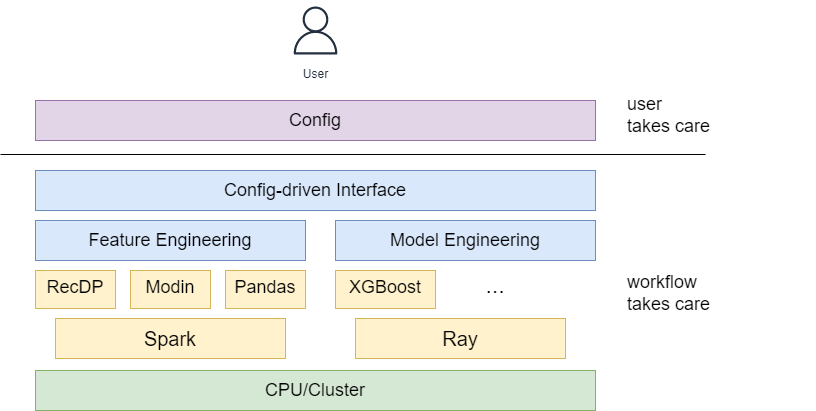

The diagram above was exported from draw.io. Its source (the exported page's mxGraphModel, read from the mxfile embedded in the PNG):
<mxGraphModel dx="1031" dy="971" grid="1" gridSize="10" guides="1" tooltips="1" connect="1" arrows="1" fold="1" page="1" pageScale="1" pageWidth="1700" pageHeight="1100" math="0" shadow="0">
  <root>
    <mxCell id="0" />
    <mxCell id="1" parent="0" />
    <mxCell id="jpHfz7yod0ReoXTbI0tC-1" value="CPU/Cluster" style="rounded=0;whiteSpace=wrap;html=1;fontSize=18;fillColor=#d5e8d4;strokeColor=#82b366;" vertex="1" parent="1">
      <mxGeometry x="200" y="520" width="560" height="40" as="geometry" />
    </mxCell>
    <mxCell id="jpHfz7yod0ReoXTbI0tC-2" value="Spark" style="rounded=0;whiteSpace=wrap;html=1;fontSize=20;fillColor=#dae8fc;strokeColor=#6c8ebf;" vertex="1" parent="1">
      <mxGeometry x="220" y="468" width="230" height="40" as="geometry" />
    </mxCell>
    <mxCell id="jpHfz7yod0ReoXTbI0tC-5" value="Ray" style="rounded=0;whiteSpace=wrap;html=1;fontSize=20;fillColor=#fff2cc;strokeColor=#d6b656;" vertex="1" parent="1">
      <mxGeometry x="520" y="468" width="210" height="40" as="geometry" />
    </mxCell>
    <mxCell id="jpHfz7yod0ReoXTbI0tC-6" value="RecDP" style="rounded=0;whiteSpace=wrap;html=1;fontSize=18;verticalAlign=top;fillColor=#dae8fc;strokeColor=#6c8ebf;" vertex="1" parent="1">
      <mxGeometry x="200" y="420" width="80" height="38" as="geometry" />
    </mxCell>
    <mxCell id="jpHfz7yod0ReoXTbI0tC-7" value="Modin" style="rounded=0;whiteSpace=wrap;html=1;fontSize=18;verticalAlign=top;fillColor=#fff2cc;strokeColor=#d6b656;" vertex="1" parent="1">
      <mxGeometry x="295" y="420" width="80" height="38" as="geometry" />
    </mxCell>
    <mxCell id="jpHfz7yod0ReoXTbI0tC-8" value="Pandas" style="rounded=0;whiteSpace=wrap;html=1;fontSize=18;verticalAlign=top;fillColor=#dae8fc;strokeColor=#6c8ebf;" vertex="1" parent="1">
      <mxGeometry x="390" y="420" width="80" height="38" as="geometry" />
    </mxCell>
    <mxCell id="jpHfz7yod0ReoXTbI0tC-9" value="XGBoost" style="rounded=0;whiteSpace=wrap;html=1;fontSize=18;verticalAlign=top;fillColor=#fff2cc;strokeColor=#d6b656;" vertex="1" parent="1">
      <mxGeometry x="500" y="420" width="100" height="38" as="geometry" />
    </mxCell>
    <mxCell id="jpHfz7yod0ReoXTbI0tC-10" value="..." style="text;html=1;strokeColor=none;fillColor=none;align=center;verticalAlign=middle;whiteSpace=wrap;rounded=0;fontSize=23;" vertex="1" parent="1">
      <mxGeometry x="630" y="420" width="60" height="30" as="geometry" />
    </mxCell>
    <mxCell id="jpHfz7yod0ReoXTbI0tC-11" value="Feature Engineering" style="rounded=0;whiteSpace=wrap;html=1;fontSize=18;fillColor=#dae8fc;strokeColor=#6c8ebf;" vertex="1" parent="1">
      <mxGeometry x="200" y="370" width="270" height="40" as="geometry" />
    </mxCell>
    <mxCell id="jpHfz7yod0ReoXTbI0tC-12" value="Model Engineering" style="rounded=0;whiteSpace=wrap;html=1;fontSize=18;fillColor=#dae8fc;strokeColor=#6c8ebf;" vertex="1" parent="1">
      <mxGeometry x="500" y="370" width="260" height="40" as="geometry" />
    </mxCell>
    <mxCell id="jpHfz7yod0ReoXTbI0tC-13" value="Config-driven Interface" style="rounded=0;whiteSpace=wrap;html=1;fontSize=18;fillColor=#dae8fc;strokeColor=#6c8ebf;" vertex="1" parent="1">
      <mxGeometry x="200" y="320" width="560" height="40" as="geometry" />
    </mxCell>
    <mxCell id="jpHfz7yod0ReoXTbI0tC-14" value="" style="endArrow=none;html=1;rounded=0;fontSize=20;fontStyle=1;strokeWidth=1;" edge="1" parent="1">
      <mxGeometry width="50" height="50" relative="1" as="geometry">
        <mxPoint x="165" y="304" as="sourcePoint" />
        <mxPoint x="870" y="304" as="targetPoint" />
      </mxGeometry>
    </mxCell>
    <mxCell id="jpHfz7yod0ReoXTbI0tC-15" value="Config" style="rounded=0;whiteSpace=wrap;html=1;fontSize=18;fillColor=#e1d5e7;strokeColor=#9673a6;" vertex="1" parent="1">
      <mxGeometry x="200" y="250" width="560" height="40" as="geometry" />
    </mxCell>
    <mxCell id="jpHfz7yod0ReoXTbI0tC-18" value="User" style="sketch=0;outlineConnect=0;fontColor=#232F3E;gradientColor=none;strokeColor=#232F3E;fillColor=#ffffff;dashed=0;verticalLabelPosition=bottom;verticalAlign=top;align=center;html=1;fontSize=12;fontStyle=0;aspect=fixed;shape=mxgraph.aws4.resourceIcon;resIcon=mxgraph.aws4.user;" vertex="1" parent="1">
      <mxGeometry x="450" y="150" width="60" height="60" as="geometry" />
    </mxCell>
    <mxCell id="jpHfz7yod0ReoXTbI0tC-19" value="workflow &lt;br&gt;takes care" style="text;html=1;strokeColor=none;fillColor=none;align=left;verticalAlign=middle;whiteSpace=wrap;rounded=0;fontSize=18;" vertex="1" parent="1">
      <mxGeometry x="790" y="428" width="160" height="30" as="geometry" />
    </mxCell>
    <mxCell id="jpHfz7yod0ReoXTbI0tC-20" value="user &lt;br style=&quot;font-size: 18px;&quot;&gt;takes care" style="text;html=1;strokeColor=none;fillColor=none;align=left;verticalAlign=middle;whiteSpace=wrap;rounded=0;fontSize=18;" vertex="1" parent="1">
      <mxGeometry x="790" y="250" width="190" height="30" as="geometry" />
    </mxCell>
    <mxCell id="jpHfz7yod0ReoXTbI0tC-21" value="RecDP" style="rounded=0;whiteSpace=wrap;html=1;fontSize=18;verticalAlign=top;fillColor=#dae8fc;strokeColor=#6c8ebf;" vertex="1" parent="1">
      <mxGeometry x="200" y="420" width="80" height="38" as="geometry" />
    </mxCell>
    <mxCell id="jpHfz7yod0ReoXTbI0tC-22" value="Spark" style="rounded=0;whiteSpace=wrap;html=1;fontSize=20;fillColor=#dae8fc;strokeColor=#6c8ebf;" vertex="1" parent="1">
      <mxGeometry x="220" y="468" width="230" height="40" as="geometry" />
    </mxCell>
    <mxCell id="jpHfz7yod0ReoXTbI0tC-23" value="RecDP" style="rounded=0;whiteSpace=wrap;html=1;fontSize=18;verticalAlign=top;fillColor=#fff2cc;strokeColor=#d6b656;" vertex="1" parent="1">
      <mxGeometry x="200" y="420" width="80" height="38" as="geometry" />
    </mxCell>
    <mxCell id="jpHfz7yod0ReoXTbI0tC-24" value="Spark" style="rounded=0;whiteSpace=wrap;html=1;fontSize=20;fillColor=#fff2cc;strokeColor=#d6b656;" vertex="1" parent="1">
      <mxGeometry x="220" y="468" width="230" height="40" as="geometry" />
    </mxCell>
    <mxCell id="jpHfz7yod0ReoXTbI0tC-25" value="Pandas" style="rounded=0;whiteSpace=wrap;html=1;fontSize=18;verticalAlign=top;fillColor=#fff2cc;strokeColor=#d6b656;" vertex="1" parent="1">
      <mxGeometry x="390" y="420" width="80" height="38" as="geometry" />
    </mxCell>
  </root>
</mxGraphModel>